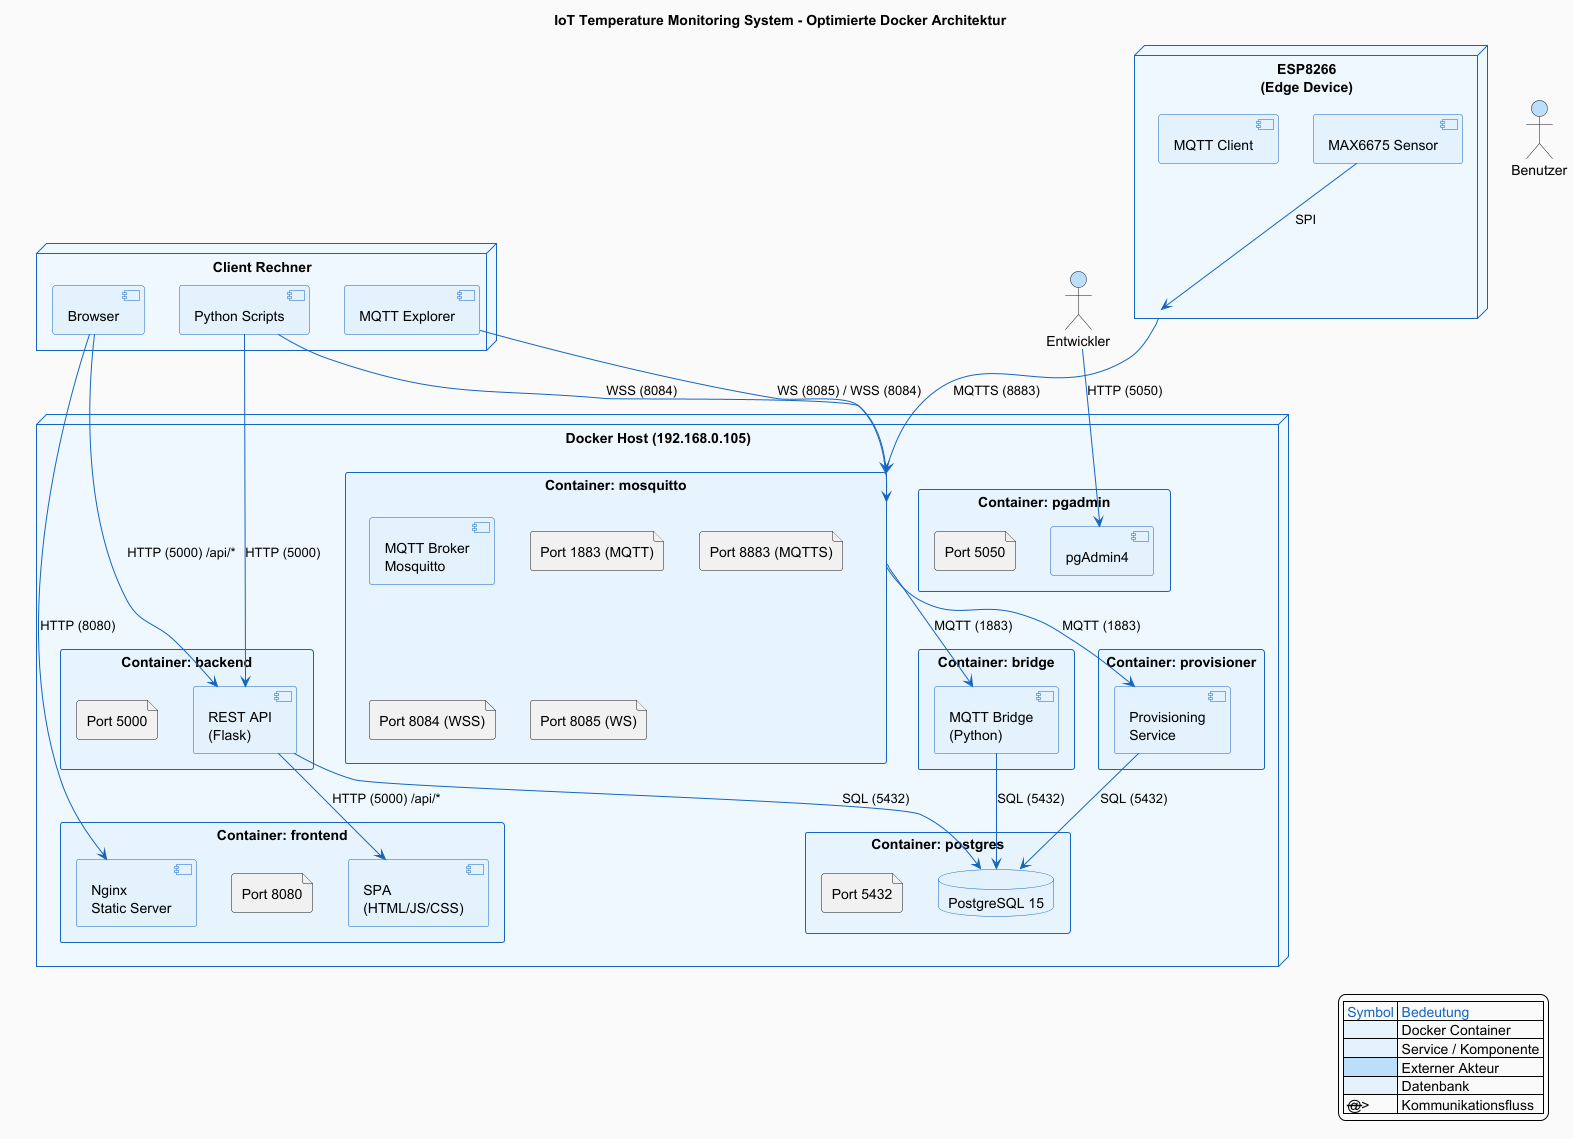

The diagram above was rendered by PlantUML. Its source (embedded in the PNG):
@startuml
' ============================================================================
' IoT Temperature Monitoring System - Optimierte Docker Architektur
' ============================================================================

skinparam backgroundColor #FAFAFA
skinparam componentBackgroundColor #E3F2FD
skinparam componentBorderColor #1565C0
skinparam packageBackgroundColor #E8F4FD
skinparam packageBorderColor #1565C0
skinparam databaseBackgroundColor #E3F2FD
skinparam databaseBorderColor #1565C0
skinparam nodeBackgroundColor #F0F8FF
skinparam nodeBorderColor #1565C0
skinparam actorBackgroundColor #BBDEFB
skinparam arrowColor #1565C0
skinparam noteBackgroundColor #FFF9C4

title IoT Temperature Monitoring System - Optimierte Docker Architektur

' ============================================================================
' EXTERNE AKTEURE
' ============================================================================
actor "Benutzer" as User
actor "Entwickler" as Developer

' ============================================================================
' DOCKER COMPOSE SERVICES (Container)
' ============================================================================
node "Docker Host (192.168.0.105)" {
    
    rectangle "Container: mosquitto" as MQTT {
        component "MQTT Broker\nMosquitto" as Broker
        file "Port 1883 (MQTT)" as P1883
        file "Port 8883 (MQTTS)" as P8883
        file "Port 8084 (WSS)" as P8084
        file "Port 8085 (WS)" as P8085
    }
    
    rectangle "Container: postgres" as POSTGRES {
        database "PostgreSQL 15" as DB
        file "Port 5432" as P5432
    }
    
    rectangle "Container: bridge" as BRIDGE_CONT {
        component "MQTT Bridge\n(Python)" as Bridge
    }
    
    rectangle "Container: provisioner" as PROV_CONT {
        component "Provisioning\nService" as Provisioner
    }
    
    rectangle "Container: backend" as BACKEND_CONT {
        component "REST API\n(Flask)" as API
        file "Port 5000" as P5000
    }
    
    rectangle "Container: frontend" as FRONTEND_CONT {
        component "Nginx\nStatic Server" as Nginx
        file "Port 8080" as P8080
        component "SPA\n(HTML/JS/CSS)" as SPA
    }
    
    rectangle "Container: pgadmin" as PGADMIN_CONT {
        component "pgAdmin4" as PgAdmin
        file "Port 5050" as P5050
    }
}

' ============================================================================
' EXTERNE GERÄTE
' ============================================================================
node "ESP8266\n(Edge Device)" as ESP {
    component "MAX6675 Sensor" as Sensor
    component "MQTT Client" as MQTT_Client
}

node "Client Rechner" as Client {
    component "Browser" as Browser
    component "MQTT Explorer" as Explorer
    component "Python Scripts" as PyScript
}

' ============================================================================
' VERBINDUNGEN
' ============================================================================

' Edge → Messaging
Sensor --> ESP : SPI
ESP --> MQTT : MQTTS (8883)

' Messaging → Services
MQTT --> Bridge : MQTT (1883)
MQTT --> Provisioner : MQTT (1883)

' Services → Database
Bridge --> DB : SQL (5432)
Provisioner --> DB : SQL (5432)
API --> DB : SQL (5432)

' Backend → Frontend
API --> SPA : HTTP (5000) /api/*

' Externe Zugriffe
Browser --> Nginx : HTTP (8080)
Browser --> API : HTTP (5000) /api/*
Explorer --> MQTT : WS (8085) / WSS (8084)
PyScript --> MQTT : WSS (8084)
PyScript --> API : HTTP (5000)

' Entwicklung
Developer --> PgAdmin : HTTP (5050)

' ============================================================================
' LEGENDE
' ============================================================================
legend right
    | <color:#1565C0>Symbol</color> | <color:#1565C0>Bedeutung</color> |
    | <#E8F4FD>   | Docker Container |
    | <#E3F2FD>   | Service / Komponente |
    | <#BBDEFB>   | Externer Akteur |
    | <#E3F2FD>   | Datenbank |
    | --@-->      | Kommunikationsfluss |
endlegend

@enduml